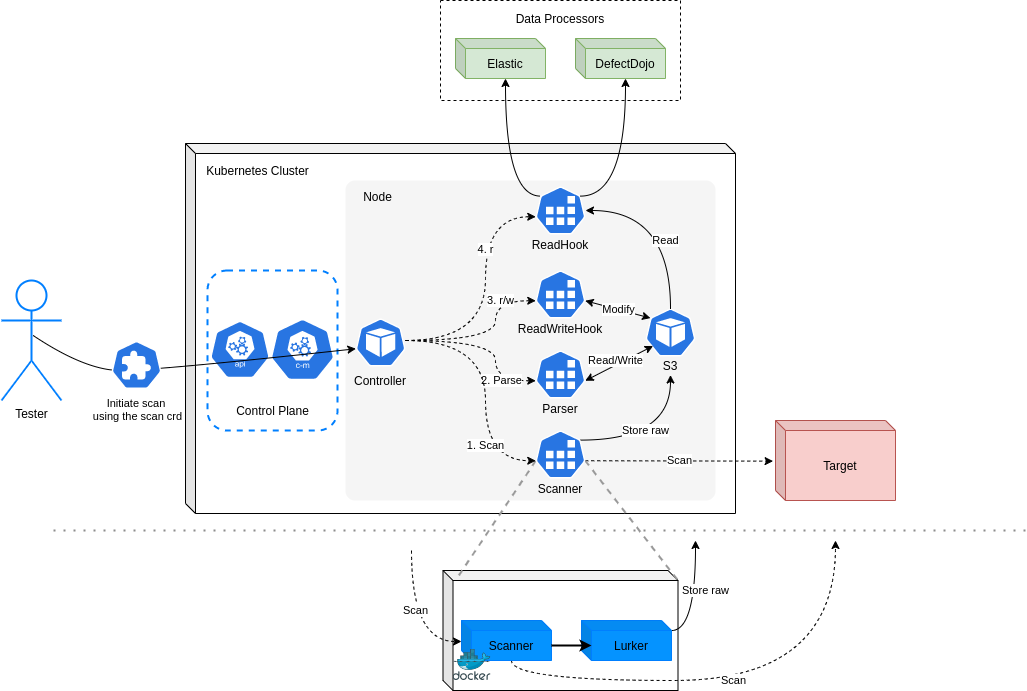

The diagram above was exported from draw.io. Its source (the exported page's mxGraphModel, read from the mxfile embedded in the PNG):
<mxGraphModel dx="2272" dy="1943" grid="1" gridSize="10" guides="1" tooltips="1" connect="1" arrows="1" fold="1" page="1" pageScale="1" pageWidth="850" pageHeight="1100" math="0" shadow="0">
  <root>
    <mxCell id="0" />
    <mxCell id="1" parent="0" />
    <mxCell id="7wHCGNvHCG4U1RSgtBLr-1" value="" style="shape=cube;whiteSpace=wrap;html=1;boundedLbl=1;backgroundOutline=1;darkOpacity=0.05;darkOpacity2=0.1;size=10;" parent="1" vertex="1">
      <mxGeometry x="140" y="113" width="550" height="370" as="geometry" />
    </mxCell>
    <mxCell id="7wHCGNvHCG4U1RSgtBLr-58" value="" style="shape=cube;whiteSpace=wrap;html=1;boundedLbl=1;backgroundOutline=1;darkOpacity=0.05;darkOpacity2=0.1;shadow=0;strokeColor=#000000;strokeWidth=1;fillColor=none;size=10;" parent="1" vertex="1">
      <mxGeometry x="397.5" y="540" width="235" height="120" as="geometry" />
    </mxCell>
    <mxCell id="7wHCGNvHCG4U1RSgtBLr-67" value="Store raw" style="edgeStyle=orthogonalEdgeStyle;rounded=0;orthogonalLoop=1;jettySize=auto;html=1;exitX=0;exitY=0;exitDx=90;exitDy=10;exitPerimeter=0;startArrow=none;startFill=0;endArrow=classic;endFill=1;strokeColor=#000000;strokeWidth=1;curved=1;" parent="1" source="7wHCGNvHCG4U1RSgtBLr-65" edge="1">
      <mxGeometry x="0.1228" y="-10" relative="1" as="geometry">
        <mxPoint x="650" y="510" as="targetPoint" />
        <mxPoint as="offset" />
      </mxGeometry>
    </mxCell>
    <mxCell id="7wHCGNvHCG4U1RSgtBLr-68" value="Scan" style="edgeStyle=orthogonalEdgeStyle;curved=1;rounded=0;orthogonalLoop=1;jettySize=auto;html=1;exitX=0;exitY=0;exitDx=50;exitDy=40;exitPerimeter=0;startArrow=none;startFill=0;endArrow=classic;endFill=1;strokeColor=#000000;strokeWidth=1;dashed=1;" parent="1" source="7wHCGNvHCG4U1RSgtBLr-62" edge="1">
      <mxGeometry relative="1" as="geometry">
        <mxPoint x="790" y="510" as="targetPoint" />
      </mxGeometry>
    </mxCell>
    <mxCell id="7wHCGNvHCG4U1RSgtBLr-65" value="Lurker" style="shape=cube;whiteSpace=wrap;html=1;boundedLbl=1;backgroundOutline=1;darkOpacity=0.05;darkOpacity2=0.1;size=10;strokeColor=#007FFF;fillColor=#0593FF;" parent="1" vertex="1">
      <mxGeometry x="536" y="590" width="90" height="40" as="geometry" />
    </mxCell>
    <mxCell id="7wHCGNvHCG4U1RSgtBLr-9" value="" style="rounded=1;whiteSpace=wrap;html=1;dashed=1;strokeWidth=2;strokeColor=#007FFF;" parent="1" vertex="1">
      <mxGeometry x="162" y="240" width="130" height="160" as="geometry" />
    </mxCell>
    <mxCell id="7wHCGNvHCG4U1RSgtBLr-2" value="Kubernetes Cluster" style="text;html=1;strokeColor=none;fillColor=none;align=center;verticalAlign=middle;whiteSpace=wrap;rounded=0;" parent="1" vertex="1">
      <mxGeometry x="160" y="130" width="105" height="20" as="geometry" />
    </mxCell>
    <mxCell id="7wHCGNvHCG4U1RSgtBLr-3" value="" style="html=1;dashed=0;whitespace=wrap;fillColor=#2875E2;strokeColor=#ffffff;points=[[0.005,0.63,0],[0.1,0.2,0],[0.9,0.2,0],[0.5,0,0],[0.995,0.63,0],[0.72,0.99,0],[0.5,1,0],[0.28,0.99,0]];shape=mxgraph.kubernetes.icon;prIcon=c_m" parent="1" vertex="1">
      <mxGeometry x="222" y="288" width="70" height="62" as="geometry" />
    </mxCell>
    <mxCell id="7wHCGNvHCG4U1RSgtBLr-4" value="" style="html=1;dashed=0;whitespace=wrap;fillColor=#2875E2;strokeColor=#ffffff;points=[[0.005,0.63,0],[0.1,0.2,0],[0.9,0.2,0],[0.5,0,0],[0.995,0.63,0],[0.72,0.99,0],[0.5,1,0],[0.28,0.99,0]];shape=mxgraph.kubernetes.icon;prIcon=api" parent="1" vertex="1">
      <mxGeometry x="164.5" y="288" width="60" height="62" as="geometry" />
    </mxCell>
    <mxCell id="7wHCGNvHCG4U1RSgtBLr-10" value="Control Plane" style="text;html=1;strokeColor=none;fillColor=none;align=center;verticalAlign=middle;whiteSpace=wrap;rounded=0;" parent="1" vertex="1">
      <mxGeometry x="174.5" y="370" width="105" height="20" as="geometry" />
    </mxCell>
    <mxCell id="7wHCGNvHCG4U1RSgtBLr-11" value="" style="rounded=1;whiteSpace=wrap;html=1;strokeWidth=2;fillColor=#f5f5f5;fontColor=#333333;strokeColor=none;arcSize=3;" parent="1" vertex="1">
      <mxGeometry x="300" y="150" width="370" height="320" as="geometry" />
    </mxCell>
    <mxCell id="7wHCGNvHCG4U1RSgtBLr-12" value="Tester" style="shape=umlActor;verticalLabelPosition=bottom;verticalAlign=top;html=1;strokeColor=#007FFF;strokeWidth=2;" parent="1" vertex="1">
      <mxGeometry x="-44" y="250" width="60" height="120" as="geometry" />
    </mxCell>
    <mxCell id="7wHCGNvHCG4U1RSgtBLr-14" value="" style="curved=1;endArrow=classic;html=1;exitX=0.524;exitY=0.457;exitDx=0;exitDy=0;exitPerimeter=0;entryX=0.005;entryY=0.63;entryDx=0;entryDy=0;entryPerimeter=0;" parent="1" source="7wHCGNvHCG4U1RSgtBLr-12" target="tpWC0WQ3auyCbPZEK0vQ-2" edge="1">
      <mxGeometry width="50" height="50" relative="1" as="geometry">
        <mxPoint x="-70" y="360" as="sourcePoint" />
        <mxPoint x="144" y="317" as="targetPoint" />
        <Array as="points">
          <mxPoint x="40" y="340" />
          <mxPoint x="110" y="340" />
        </Array>
      </mxGeometry>
    </mxCell>
    <mxCell id="7wHCGNvHCG4U1RSgtBLr-15" value="Initiate scan &lt;br&gt;using the scan crd" style="edgeLabel;html=1;align=center;verticalAlign=middle;resizable=0;points=[];" parent="7wHCGNvHCG4U1RSgtBLr-14" vertex="1" connectable="0">
      <mxGeometry x="-0.692" y="10" relative="1" as="geometry">
        <mxPoint x="55" y="53" as="offset" />
      </mxGeometry>
    </mxCell>
    <mxCell id="7wHCGNvHCG4U1RSgtBLr-18" value="" style="html=1;dashed=0;whitespace=wrap;fillColor=#2875E2;strokeColor=#ffffff;points=[[0.005,0.63,0],[0.1,0.2,0],[0.9,0.2,0],[0.5,0,0],[0.995,0.63,0],[0.72,0.99,0],[0.5,1,0],[0.28,0.99,0]];shape=mxgraph.kubernetes.icon;prIcon=crd" parent="1" vertex="1">
      <mxGeometry x="66" y="310.51" width="50" height="48" as="geometry" />
    </mxCell>
    <mxCell id="7wHCGNvHCG4U1RSgtBLr-19" value="" style="html=1;dashed=0;whitespace=wrap;fillColor=#2875E2;strokeColor=#ffffff;points=[[0.005,0.63,0],[0.1,0.2,0],[0.9,0.2,0],[0.5,0,0],[0.995,0.63,0],[0.72,0.99,0],[0.5,1,0],[0.28,0.99,0]];shape=mxgraph.kubernetes.icon;prIcon=pod" parent="1" vertex="1">
      <mxGeometry x="600" y="278" width="50" height="48" as="geometry" />
    </mxCell>
    <mxCell id="7wHCGNvHCG4U1RSgtBLr-30" value="Read/Write" style="rounded=0;orthogonalLoop=1;jettySize=auto;html=1;exitX=0.152;exitY=0.78;exitDx=0;exitDy=0;startArrow=classic;startFill=1;entryX=0.995;entryY=0.63;entryDx=0;entryDy=0;entryPerimeter=0;exitPerimeter=0;" parent="1" source="7wHCGNvHCG4U1RSgtBLr-19" target="7wHCGNvHCG4U1RSgtBLr-28" edge="1">
      <mxGeometry x="0.0518" y="-4" relative="1" as="geometry">
        <mxPoint as="offset" />
      </mxGeometry>
    </mxCell>
    <mxCell id="7wHCGNvHCG4U1RSgtBLr-20" value="S3" style="text;html=1;strokeColor=none;fillColor=none;align=center;verticalAlign=middle;whiteSpace=wrap;rounded=0;" parent="1" vertex="1">
      <mxGeometry x="605" y="324.51" width="40" height="20" as="geometry" />
    </mxCell>
    <mxCell id="7wHCGNvHCG4U1RSgtBLr-23" value="Read" style="edgeStyle=orthogonalEdgeStyle;rounded=0;orthogonalLoop=1;jettySize=auto;html=1;startArrow=classic;startFill=1;curved=1;entryX=0.5;entryY=0;entryDx=0;entryDy=0;entryPerimeter=0;endArrow=none;endFill=0;" parent="1" source="7wHCGNvHCG4U1RSgtBLr-22" target="7wHCGNvHCG4U1RSgtBLr-19" edge="1">
      <mxGeometry x="0.2568" y="-5" relative="1" as="geometry">
        <mxPoint as="offset" />
      </mxGeometry>
    </mxCell>
    <mxCell id="7wHCGNvHCG4U1RSgtBLr-22" value="" style="html=1;dashed=0;whitespace=wrap;fillColor=#2875E2;strokeColor=#ffffff;points=[[0.005,0.63,0],[0.1,0.2,0],[0.9,0.2,0],[0.5,0,0],[0.995,0.63,0],[0.72,0.99,0],[0.5,1,0],[0.28,0.99,0]];shape=mxgraph.kubernetes.icon;prIcon=job" parent="1" vertex="1">
      <mxGeometry x="490" y="156" width="50" height="48" as="geometry" />
    </mxCell>
    <mxCell id="7wHCGNvHCG4U1RSgtBLr-24" value="ReadHook" style="text;html=1;strokeColor=none;fillColor=none;align=center;verticalAlign=middle;whiteSpace=wrap;rounded=0;" parent="1" vertex="1">
      <mxGeometry x="495" y="204" width="40" height="20" as="geometry" />
    </mxCell>
    <mxCell id="7wHCGNvHCG4U1RSgtBLr-25" value="" style="html=1;dashed=0;whitespace=wrap;fillColor=#2875E2;strokeColor=#ffffff;points=[[0.005,0.63,0],[0.1,0.2,0],[0.9,0.2,0],[0.5,0,0],[0.995,0.63,0],[0.72,0.99,0],[0.5,1,0],[0.28,0.99,0]];shape=mxgraph.kubernetes.icon;prIcon=job" parent="1" vertex="1">
      <mxGeometry x="490" y="240" width="50" height="48" as="geometry" />
    </mxCell>
    <mxCell id="7wHCGNvHCG4U1RSgtBLr-26" value="ReadWriteHook" style="text;html=1;strokeColor=none;fillColor=none;align=center;verticalAlign=middle;whiteSpace=wrap;rounded=0;" parent="1" vertex="1">
      <mxGeometry x="495" y="288" width="40" height="20" as="geometry" />
    </mxCell>
    <mxCell id="7wHCGNvHCG4U1RSgtBLr-27" value="Modify" style="curved=1;endArrow=classic;html=1;exitX=0.995;exitY=0.63;exitDx=0;exitDy=0;exitPerimeter=0;entryX=0.1;entryY=0.2;entryDx=0;entryDy=0;entryPerimeter=0;startArrow=classic;startFill=1;" parent="1" source="7wHCGNvHCG4U1RSgtBLr-25" target="7wHCGNvHCG4U1RSgtBLr-19" edge="1">
      <mxGeometry width="50" height="50" relative="1" as="geometry">
        <mxPoint x="620" y="330" as="sourcePoint" />
        <mxPoint x="670" y="280" as="targetPoint" />
        <Array as="points" />
      </mxGeometry>
    </mxCell>
    <mxCell id="7wHCGNvHCG4U1RSgtBLr-28" value="" style="html=1;dashed=0;whitespace=wrap;fillColor=#2875E2;strokeColor=#ffffff;points=[[0.005,0.63,0],[0.1,0.2,0],[0.9,0.2,0],[0.5,0,0],[0.995,0.63,0],[0.72,0.99,0],[0.5,1,0],[0.28,0.99,0]];shape=mxgraph.kubernetes.icon;prIcon=job" parent="1" vertex="1">
      <mxGeometry x="490" y="320" width="50" height="48" as="geometry" />
    </mxCell>
    <mxCell id="7wHCGNvHCG4U1RSgtBLr-29" value="Parser" style="text;html=1;strokeColor=none;fillColor=none;align=center;verticalAlign=middle;whiteSpace=wrap;rounded=0;" parent="1" vertex="1">
      <mxGeometry x="495" y="368" width="40" height="20" as="geometry" />
    </mxCell>
    <mxCell id="7wHCGNvHCG4U1RSgtBLr-31" value="4. r" style="edgeStyle=orthogonalEdgeStyle;curved=1;rounded=0;orthogonalLoop=1;jettySize=auto;html=1;entryX=0.005;entryY=0.63;entryDx=0;entryDy=0;entryPerimeter=0;startArrow=none;startFill=0;dashed=1;" parent="1" target="7wHCGNvHCG4U1RSgtBLr-22" edge="1">
      <mxGeometry x="0.3472" relative="1" as="geometry">
        <Array as="points">
          <mxPoint x="440" y="310" />
          <mxPoint x="440" y="186" />
        </Array>
        <mxPoint as="offset" />
        <mxPoint x="360" y="310" as="sourcePoint" />
      </mxGeometry>
    </mxCell>
    <mxCell id="7wHCGNvHCG4U1RSgtBLr-32" value="3. r/w" style="edgeStyle=orthogonalEdgeStyle;curved=1;rounded=0;orthogonalLoop=1;jettySize=auto;html=1;entryX=0.005;entryY=0.63;entryDx=0;entryDy=0;entryPerimeter=0;startArrow=none;startFill=0;dashed=1;" parent="1" target="7wHCGNvHCG4U1RSgtBLr-25" edge="1">
      <mxGeometry x="0.5923" relative="1" as="geometry">
        <Array as="points">
          <mxPoint x="450" y="310" />
          <mxPoint x="450" y="270" />
        </Array>
        <mxPoint as="offset" />
        <mxPoint x="360" y="310" as="sourcePoint" />
      </mxGeometry>
    </mxCell>
    <mxCell id="7wHCGNvHCG4U1RSgtBLr-33" value="2. Parse" style="edgeStyle=orthogonalEdgeStyle;curved=1;rounded=0;orthogonalLoop=1;jettySize=auto;html=1;entryX=0.005;entryY=0.63;entryDx=0;entryDy=0;entryPerimeter=0;startArrow=none;startFill=0;dashed=1;" parent="1" target="7wHCGNvHCG4U1RSgtBLr-28" edge="1">
      <mxGeometry x="0.5905" relative="1" as="geometry">
        <Array as="points">
          <mxPoint x="450" y="310" />
          <mxPoint x="450" y="350" />
        </Array>
        <mxPoint as="offset" />
        <mxPoint x="360" y="310" as="sourcePoint" />
      </mxGeometry>
    </mxCell>
    <mxCell id="7wHCGNvHCG4U1RSgtBLr-40" value="Target" style="shape=cube;whiteSpace=wrap;html=1;boundedLbl=1;backgroundOutline=1;darkOpacity=0.05;darkOpacity2=0.1;strokeColor=#b85450;strokeWidth=1;size=10;fillColor=#f8cecc;" parent="1" vertex="1">
      <mxGeometry x="730" y="390" width="120" height="80" as="geometry" />
    </mxCell>
    <mxCell id="7wHCGNvHCG4U1RSgtBLr-44" value="Store raw" style="edgeStyle=orthogonalEdgeStyle;curved=1;rounded=0;orthogonalLoop=1;jettySize=auto;html=1;exitX=0.9;exitY=0.2;exitDx=0;exitDy=0;exitPerimeter=0;entryX=0.5;entryY=1;entryDx=0;entryDy=0;startArrow=none;startFill=0;endArrow=classic;endFill=1;" parent="1" source="7wHCGNvHCG4U1RSgtBLr-41" target="7wHCGNvHCG4U1RSgtBLr-20" edge="1">
      <mxGeometry x="-0.1617" y="10" relative="1" as="geometry">
        <mxPoint as="offset" />
      </mxGeometry>
    </mxCell>
    <mxCell id="7wHCGNvHCG4U1RSgtBLr-46" value="Scan" style="edgeStyle=none;rounded=0;orthogonalLoop=1;jettySize=auto;html=1;exitX=0.995;exitY=0.63;exitDx=0;exitDy=0;exitPerimeter=0;entryX=-0.02;entryY=0.508;entryDx=0;entryDy=0;entryPerimeter=0;startArrow=none;startFill=0;dashed=1;" parent="1" source="7wHCGNvHCG4U1RSgtBLr-41" target="7wHCGNvHCG4U1RSgtBLr-40" edge="1">
      <mxGeometry relative="1" as="geometry" />
    </mxCell>
    <mxCell id="7wHCGNvHCG4U1RSgtBLr-59" style="rounded=0;orthogonalLoop=1;jettySize=auto;html=1;exitX=0.005;exitY=0.63;exitDx=0;exitDy=0;exitPerimeter=0;startArrow=none;startFill=0;endArrow=none;endFill=0;dashed=1;strokeWidth=2;strokeColor=#999999;" parent="1" source="7wHCGNvHCG4U1RSgtBLr-41" edge="1">
      <mxGeometry relative="1" as="geometry">
        <mxPoint x="410" y="550" as="targetPoint" />
      </mxGeometry>
    </mxCell>
    <mxCell id="7wHCGNvHCG4U1RSgtBLr-60" style="edgeStyle=none;rounded=0;orthogonalLoop=1;jettySize=auto;html=1;exitX=0.995;exitY=0.63;exitDx=0;exitDy=0;exitPerimeter=0;entryX=0;entryY=0;entryDx=235;entryDy=10;entryPerimeter=0;dashed=1;startArrow=none;startFill=0;endArrow=none;endFill=0;strokeColor=#999999;strokeWidth=2;" parent="1" source="7wHCGNvHCG4U1RSgtBLr-41" target="7wHCGNvHCG4U1RSgtBLr-58" edge="1">
      <mxGeometry relative="1" as="geometry" />
    </mxCell>
    <mxCell id="7wHCGNvHCG4U1RSgtBLr-41" value="" style="html=1;dashed=0;whitespace=wrap;fillColor=#2875E2;strokeColor=#ffffff;points=[[0.005,0.63,0],[0.1,0.2,0],[0.9,0.2,0],[0.5,0,0],[0.995,0.63,0],[0.72,0.99,0],[0.5,1,0],[0.28,0.99,0]];shape=mxgraph.kubernetes.icon;prIcon=job" parent="1" vertex="1">
      <mxGeometry x="490" y="400" width="50" height="48" as="geometry" />
    </mxCell>
    <mxCell id="7wHCGNvHCG4U1RSgtBLr-42" value="1. Scan" style="edgeStyle=orthogonalEdgeStyle;curved=1;rounded=0;orthogonalLoop=1;jettySize=auto;html=1;entryX=0.005;entryY=0.63;entryDx=0;entryDy=0;entryPerimeter=0;dashed=1;startArrow=none;startFill=0;" parent="1" target="7wHCGNvHCG4U1RSgtBLr-41" edge="1">
      <mxGeometry x="0.4769" relative="1" as="geometry">
        <Array as="points">
          <mxPoint x="440" y="310" />
          <mxPoint x="440" y="430" />
        </Array>
        <mxPoint as="offset" />
        <mxPoint x="360" y="310" as="sourcePoint" />
      </mxGeometry>
    </mxCell>
    <mxCell id="7wHCGNvHCG4U1RSgtBLr-45" value="Scanner" style="text;html=1;strokeColor=none;fillColor=none;align=center;verticalAlign=middle;whiteSpace=wrap;rounded=0;" parent="1" vertex="1">
      <mxGeometry x="495" y="448" width="40" height="20" as="geometry" />
    </mxCell>
    <mxCell id="7wHCGNvHCG4U1RSgtBLr-47" value="" style="rounded=0;whiteSpace=wrap;html=1;dashed=1;" parent="1" vertex="1">
      <mxGeometry x="395" y="-30" width="240" height="100" as="geometry" />
    </mxCell>
    <mxCell id="7wHCGNvHCG4U1RSgtBLr-48" value="Data Processors" style="text;html=1;strokeColor=none;fillColor=none;align=center;verticalAlign=middle;whiteSpace=wrap;rounded=0;dashed=1;" parent="1" vertex="1">
      <mxGeometry x="465" y="-22" width="100" height="20" as="geometry" />
    </mxCell>
    <mxCell id="7wHCGNvHCG4U1RSgtBLr-49" value="Elastic" style="shape=cube;whiteSpace=wrap;html=1;boundedLbl=1;backgroundOutline=1;darkOpacity=0.05;darkOpacity2=0.1;size=10;fillColor=#d5e8d4;strokeColor=#82b366;" parent="1" vertex="1">
      <mxGeometry x="410" y="8" width="90" height="40" as="geometry" />
    </mxCell>
    <mxCell id="7wHCGNvHCG4U1RSgtBLr-50" value="DefectDojo" style="shape=cube;whiteSpace=wrap;html=1;boundedLbl=1;backgroundOutline=1;darkOpacity=0.05;darkOpacity2=0.1;size=10;fillColor=#d5e8d4;strokeColor=#82b366;" parent="1" vertex="1">
      <mxGeometry x="530" y="8" width="90" height="40" as="geometry" />
    </mxCell>
    <mxCell id="7wHCGNvHCG4U1RSgtBLr-51" style="edgeStyle=orthogonalEdgeStyle;curved=1;rounded=0;orthogonalLoop=1;jettySize=auto;html=1;exitX=0.1;exitY=0.2;exitDx=0;exitDy=0;exitPerimeter=0;entryX=0;entryY=0;entryDx=50;entryDy=40;entryPerimeter=0;startArrow=none;startFill=0;" parent="1" source="7wHCGNvHCG4U1RSgtBLr-22" target="7wHCGNvHCG4U1RSgtBLr-49" edge="1">
      <mxGeometry relative="1" as="geometry">
        <Array as="points">
          <mxPoint x="460" y="166" />
        </Array>
      </mxGeometry>
    </mxCell>
    <mxCell id="7wHCGNvHCG4U1RSgtBLr-52" style="edgeStyle=orthogonalEdgeStyle;curved=1;rounded=0;orthogonalLoop=1;jettySize=auto;html=1;exitX=0.9;exitY=0.2;exitDx=0;exitDy=0;exitPerimeter=0;entryX=0;entryY=0;entryDx=50;entryDy=40;entryPerimeter=0;startArrow=none;startFill=0;" parent="1" source="7wHCGNvHCG4U1RSgtBLr-22" target="7wHCGNvHCG4U1RSgtBLr-50" edge="1">
      <mxGeometry relative="1" as="geometry">
        <Array as="points">
          <mxPoint x="580" y="166" />
        </Array>
      </mxGeometry>
    </mxCell>
    <mxCell id="7wHCGNvHCG4U1RSgtBLr-53" value="Node" style="text;html=1;strokeColor=none;fillColor=none;align=center;verticalAlign=middle;whiteSpace=wrap;rounded=0;" parent="1" vertex="1">
      <mxGeometry x="310.15" y="156" width="45" height="20" as="geometry" />
    </mxCell>
    <mxCell id="7wHCGNvHCG4U1RSgtBLr-62" value="Scanner" style="shape=cube;whiteSpace=wrap;html=1;boundedLbl=1;backgroundOutline=1;darkOpacity=0.05;darkOpacity2=0.1;size=10;strokeColor=#007FFF;fillColor=#0593FF;" parent="1" vertex="1">
      <mxGeometry x="416" y="590" width="90" height="40" as="geometry" />
    </mxCell>
    <mxCell id="7wHCGNvHCG4U1RSgtBLr-64" style="edgeStyle=none;rounded=0;orthogonalLoop=1;jettySize=auto;html=1;exitX=0;exitY=0;exitDx=90;exitDy=25;exitPerimeter=0;entryX=0.167;entryY=0.625;entryDx=0;entryDy=0;entryPerimeter=0;startArrow=none;startFill=0;endArrow=classic;endFill=1;strokeWidth=2;" parent="1" source="7wHCGNvHCG4U1RSgtBLr-62" edge="1">
      <mxGeometry relative="1" as="geometry">
        <mxPoint x="546.0300000000002" y="615" as="targetPoint" />
      </mxGeometry>
    </mxCell>
    <mxCell id="7wHCGNvHCG4U1RSgtBLr-66" value="Scan" style="edgeStyle=orthogonalEdgeStyle;curved=1;rounded=0;orthogonalLoop=1;jettySize=auto;html=1;entryX=0.005;entryY=0.63;entryDx=0;entryDy=0;entryPerimeter=0;dashed=1;startArrow=none;startFill=0;" parent="1" edge="1">
      <mxGeometry x="-0.1489" y="4" relative="1" as="geometry">
        <mxPoint x="366" y="520" as="sourcePoint" />
        <mxPoint x="416.00000000000045" y="611.0000000000002" as="targetPoint" />
        <Array as="points">
          <mxPoint x="366" y="611" />
        </Array>
        <mxPoint as="offset" />
      </mxGeometry>
    </mxCell>
    <mxCell id="7wHCGNvHCG4U1RSgtBLr-69" value="" style="aspect=fixed;html=1;points=[];align=center;image;fontSize=12;image=img/lib/mscae/Docker.svg;shadow=0;strokeColor=#007FFF;strokeWidth=1;fillColor=#0593FF;" parent="1" vertex="1">
      <mxGeometry x="407.5" y="619" width="37.8" height="31" as="geometry" />
    </mxCell>
    <mxCell id="7wHCGNvHCG4U1RSgtBLr-70" value="" style="endArrow=none;dashed=1;html=1;strokeWidth=2;strokeColor=#8C8C8C;dashPattern=1 4;" parent="1" edge="1">
      <mxGeometry width="50" height="50" relative="1" as="geometry">
        <mxPoint x="980" y="500" as="sourcePoint" />
        <mxPoint y="500" as="targetPoint" />
      </mxGeometry>
    </mxCell>
    <mxCell id="tpWC0WQ3auyCbPZEK0vQ-3" value="Controller" style="text;html=1;strokeColor=none;fillColor=none;align=center;verticalAlign=middle;whiteSpace=wrap;rounded=0;" vertex="1" parent="1">
      <mxGeometry x="315.15000000000003" y="340" width="40" height="20" as="geometry" />
    </mxCell>
    <mxCell id="tpWC0WQ3auyCbPZEK0vQ-2" value="" style="html=1;dashed=0;whitespace=wrap;fillColor=#2875E2;strokeColor=#ffffff;points=[[0.005,0.63,0],[0.1,0.2,0],[0.9,0.2,0],[0.5,0,0],[0.995,0.63,0],[0.72,0.99,0],[0.5,1,0],[0.28,0.99,0]];shape=mxgraph.kubernetes.icon;prIcon=pod" vertex="1" parent="1">
      <mxGeometry x="310.15000000000003" y="288" width="50" height="48" as="geometry" />
    </mxCell>
  </root>
</mxGraphModel>